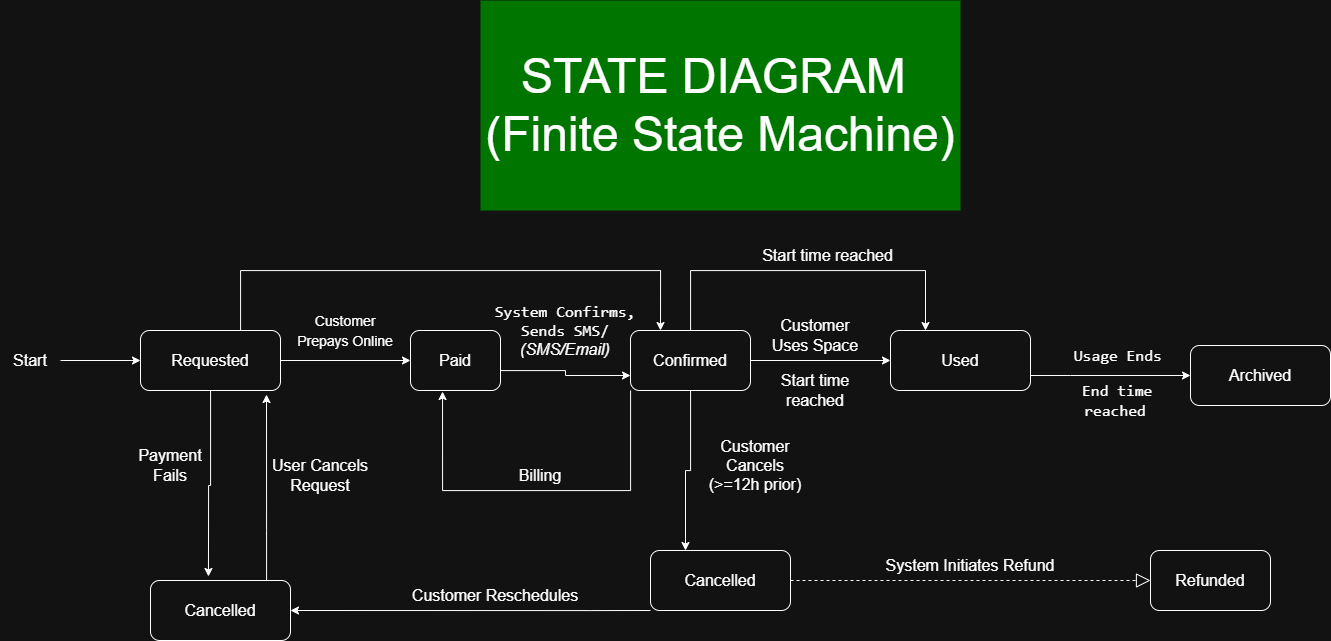

The diagram above was exported from draw.io. Its source (the exported page's mxGraphModel, read from the mxfile embedded in the PNG):
<mxGraphModel dx="2223" dy="899" grid="1" gridSize="10" guides="1" tooltips="1" connect="1" arrows="1" fold="1" page="1" pageScale="1" pageWidth="850" pageHeight="1100" math="0" shadow="0">
  <root>
    <mxCell id="0" />
    <mxCell id="1" parent="0" />
    <mxCell id="NNspIPECXOe-Lhn_quvY-1" parent="1" style="text;html=1;whiteSpace=wrap;strokeColor=none;fillColor=#33FF33;align=center;verticalAlign=middle;rounded=0;fontFamily=Helvetica;fontSize=16;fontColor=default;" value="&lt;span style=&quot;font-size: 48px;&quot;&gt;STATE DIAGRAM&amp;nbsp;&lt;/span&gt;&lt;div&gt;&lt;span style=&quot;font-size: 48px;&quot;&gt;(Finite State Machine)&lt;/span&gt;&lt;/div&gt;" vertex="1">
      <mxGeometry height="210" width="480" x="290" y="150" as="geometry" />
    </mxCell>
    <mxCell id="r1EJk1hHY4Zmg0By1agb-1" edge="1" parent="1" source="7R24gqrMCHjjqphMTzzs-1" style="edgeStyle=orthogonalEdgeStyle;rounded=0;orthogonalLoop=1;jettySize=auto;html=1;entryX=0;entryY=0.5;entryDx=0;entryDy=0;fontFamily=Helvetica;fontSize=16;fontColor=default;" target="7R24gqrMCHjjqphMTzzs-2">
      <mxGeometry relative="1" as="geometry" />
    </mxCell>
    <mxCell id="r1EJk1hHY4Zmg0By1agb-24" edge="1" parent="1" source="7R24gqrMCHjjqphMTzzs-1" style="edgeStyle=orthogonalEdgeStyle;rounded=0;orthogonalLoop=1;jettySize=auto;html=1;entryX=0.25;entryY=0;entryDx=0;entryDy=0;fontFamily=Helvetica;fontSize=16;fontColor=default;" target="7R24gqrMCHjjqphMTzzs-6">
      <mxGeometry relative="1" as="geometry">
        <Array as="points">
          <mxPoint x="50" y="420" />
          <mxPoint x="470" y="420" />
        </Array>
      </mxGeometry>
    </mxCell>
    <mxCell id="7R24gqrMCHjjqphMTzzs-1" parent="1" style="rounded=1;whiteSpace=wrap;html=1;pointerEvents=1;strokeColor=inherit;align=center;verticalAlign=middle;fontFamily=Helvetica;fontSize=16;fontColor=default;fillColor=none;" value="Requested" vertex="1">
      <mxGeometry height="60" width="140" x="-50" y="480" as="geometry" />
    </mxCell>
    <mxCell id="r1EJk1hHY4Zmg0By1agb-2" edge="1" parent="1" source="7R24gqrMCHjjqphMTzzs-2" style="edgeStyle=orthogonalEdgeStyle;rounded=0;orthogonalLoop=1;jettySize=auto;html=1;entryX=0;entryY=0.75;entryDx=0;entryDy=0;fontFamily=Helvetica;fontSize=16;fontColor=default;" target="7R24gqrMCHjjqphMTzzs-6">
      <mxGeometry relative="1" as="geometry">
        <Array as="points">
          <mxPoint x="375" y="520" />
          <mxPoint x="375" y="525" />
        </Array>
      </mxGeometry>
    </mxCell>
    <mxCell id="7R24gqrMCHjjqphMTzzs-2" parent="1" style="rounded=1;whiteSpace=wrap;html=1;pointerEvents=1;strokeColor=inherit;align=center;verticalAlign=middle;fontFamily=Helvetica;fontSize=16;fontColor=default;fillColor=none;" value="Paid" vertex="1">
      <mxGeometry height="60" width="90" x="220" y="480" as="geometry" />
    </mxCell>
    <mxCell id="7R24gqrMCHjjqphMTzzs-3" parent="1" style="rounded=1;whiteSpace=wrap;html=1;pointerEvents=1;strokeColor=inherit;align=center;verticalAlign=middle;fontFamily=Helvetica;fontSize=16;fontColor=default;fillColor=none;" value="Cancelled" vertex="1">
      <mxGeometry height="60" width="140" x="-40" y="730" as="geometry" />
    </mxCell>
    <mxCell id="r1EJk1hHY4Zmg0By1agb-9" edge="1" parent="1" source="7R24gqrMCHjjqphMTzzs-4" style="edgeStyle=orthogonalEdgeStyle;rounded=0;orthogonalLoop=1;jettySize=auto;html=1;fontFamily=Helvetica;fontSize=16;fontColor=default;entryX=1;entryY=0.5;entryDx=0;entryDy=0;exitX=0;exitY=1;exitDx=0;exitDy=0;" target="7R24gqrMCHjjqphMTzzs-3">
      <mxGeometry relative="1" as="geometry">
        <Array as="points">
          <mxPoint x="400" y="760" />
          <mxPoint x="400" y="760" />
        </Array>
        <mxPoint x="380" y="790" as="sourcePoint" />
        <mxPoint x="180" y="850" as="targetPoint" />
      </mxGeometry>
    </mxCell>
    <mxCell id="7R24gqrMCHjjqphMTzzs-4" parent="1" style="rounded=1;whiteSpace=wrap;html=1;pointerEvents=1;strokeColor=inherit;align=center;verticalAlign=middle;fontFamily=Helvetica;fontSize=16;fontColor=default;fillColor=none;" value="Cancelled" vertex="1">
      <mxGeometry height="60" width="140" x="460" y="700" as="geometry" />
    </mxCell>
    <mxCell id="7R24gqrMCHjjqphMTzzs-5" parent="1" style="rounded=1;whiteSpace=wrap;html=1;pointerEvents=1;strokeColor=inherit;align=center;verticalAlign=middle;fontFamily=Helvetica;fontSize=16;fontColor=default;fillColor=none;" value="Refunded" vertex="1">
      <mxGeometry height="60" width="120" x="960" y="700" as="geometry" />
    </mxCell>
    <mxCell id="r1EJk1hHY4Zmg0By1agb-3" edge="1" parent="1" source="7R24gqrMCHjjqphMTzzs-6" style="edgeStyle=orthogonalEdgeStyle;rounded=0;orthogonalLoop=1;jettySize=auto;html=1;entryX=0;entryY=0.5;entryDx=0;entryDy=0;fontFamily=Helvetica;fontSize=16;fontColor=default;" target="7R24gqrMCHjjqphMTzzs-7">
      <mxGeometry relative="1" as="geometry" />
    </mxCell>
    <mxCell id="r1EJk1hHY4Zmg0By1agb-12" edge="1" parent="1" source="7R24gqrMCHjjqphMTzzs-6" style="edgeStyle=orthogonalEdgeStyle;rounded=0;orthogonalLoop=1;jettySize=auto;html=1;entryX=0.25;entryY=0;entryDx=0;entryDy=0;fontFamily=Helvetica;fontSize=16;fontColor=default;" target="7R24gqrMCHjjqphMTzzs-4">
      <mxGeometry relative="1" as="geometry" />
    </mxCell>
    <mxCell id="r1EJk1hHY4Zmg0By1agb-23" edge="1" parent="1" source="7R24gqrMCHjjqphMTzzs-6" style="edgeStyle=orthogonalEdgeStyle;rounded=0;orthogonalLoop=1;jettySize=auto;html=1;entryX=0.25;entryY=0;entryDx=0;entryDy=0;fontFamily=Helvetica;fontSize=16;fontColor=default;" target="7R24gqrMCHjjqphMTzzs-7">
      <mxGeometry relative="1" as="geometry">
        <Array as="points">
          <mxPoint x="500" y="420" />
          <mxPoint x="735" y="420" />
        </Array>
      </mxGeometry>
    </mxCell>
    <mxCell id="7R24gqrMCHjjqphMTzzs-6" parent="1" style="rounded=1;whiteSpace=wrap;html=1;pointerEvents=1;strokeColor=inherit;align=center;verticalAlign=middle;fontFamily=Helvetica;fontSize=16;fontColor=default;fillColor=none;" value="Confirmed" vertex="1">
      <mxGeometry height="60" width="120" x="440" y="480" as="geometry" />
    </mxCell>
    <mxCell id="r1EJk1hHY4Zmg0By1agb-4" edge="1" parent="1" source="7R24gqrMCHjjqphMTzzs-7" style="edgeStyle=orthogonalEdgeStyle;rounded=0;orthogonalLoop=1;jettySize=auto;html=1;entryX=0;entryY=0.5;entryDx=0;entryDy=0;fontFamily=Helvetica;fontSize=16;fontColor=default;" target="7R24gqrMCHjjqphMTzzs-8">
      <mxGeometry relative="1" as="geometry">
        <Array as="points">
          <mxPoint x="880" y="525" />
          <mxPoint x="880" y="525" />
        </Array>
      </mxGeometry>
    </mxCell>
    <mxCell id="7R24gqrMCHjjqphMTzzs-7" parent="1" style="rounded=1;whiteSpace=wrap;html=1;pointerEvents=1;strokeColor=inherit;align=center;verticalAlign=middle;fontFamily=Helvetica;fontSize=16;fontColor=default;fillColor=none;" value="Used" vertex="1">
      <mxGeometry height="60" width="140" x="700" y="480" as="geometry" />
    </mxCell>
    <mxCell id="7R24gqrMCHjjqphMTzzs-8" parent="1" style="rounded=1;whiteSpace=wrap;html=1;pointerEvents=1;strokeColor=inherit;align=center;verticalAlign=middle;fontFamily=Helvetica;fontSize=16;fontColor=default;fillColor=none;" value="Archived" vertex="1">
      <mxGeometry height="60" width="140" x="1000" y="495" as="geometry" />
    </mxCell>
    <mxCell id="r1EJk1hHY4Zmg0By1agb-10" edge="1" parent="1" source="7R24gqrMCHjjqphMTzzs-4" style="endArrow=block;dashed=1;endFill=0;endSize=12;html=1;rounded=0;fontFamily=Helvetica;fontSize=16;fontColor=default;entryX=0;entryY=0.5;entryDx=0;entryDy=0;" target="7R24gqrMCHjjqphMTzzs-5" value="">
      <mxGeometry relative="1" width="160" as="geometry">
        <mxPoint x="600" y="730" as="sourcePoint" />
        <mxPoint x="760" y="730" as="targetPoint" />
      </mxGeometry>
    </mxCell>
    <mxCell id="r1EJk1hHY4Zmg0By1agb-13" edge="1" parent="1" source="7R24gqrMCHjjqphMTzzs-6" style="edgeStyle=orthogonalEdgeStyle;rounded=0;orthogonalLoop=1;jettySize=auto;html=1;entryX=0.356;entryY=1.017;entryDx=0;entryDy=0;entryPerimeter=0;fontFamily=Helvetica;fontSize=16;fontColor=default;" target="7R24gqrMCHjjqphMTzzs-2">
      <mxGeometry relative="1" as="geometry">
        <Array as="points">
          <mxPoint x="440" y="640" />
          <mxPoint x="252" y="640" />
        </Array>
      </mxGeometry>
    </mxCell>
    <mxCell id="r1EJk1hHY4Zmg0By1agb-16" edge="1" parent="1" source="7R24gqrMCHjjqphMTzzs-3" style="edgeStyle=orthogonalEdgeStyle;rounded=0;orthogonalLoop=1;jettySize=auto;html=1;entryX=0.9;entryY=1.067;entryDx=0;entryDy=0;entryPerimeter=0;fontFamily=Helvetica;fontSize=16;fontColor=default;" target="7R24gqrMCHjjqphMTzzs-1">
      <mxGeometry relative="1" as="geometry">
        <Array as="points">
          <mxPoint x="76" y="680" />
          <mxPoint x="76" y="680" />
        </Array>
      </mxGeometry>
    </mxCell>
    <mxCell id="r1EJk1hHY4Zmg0By1agb-17" edge="1" parent="1" source="7R24gqrMCHjjqphMTzzs-1" style="edgeStyle=orthogonalEdgeStyle;rounded=0;orthogonalLoop=1;jettySize=auto;html=1;entryX=0.414;entryY=-0.067;entryDx=0;entryDy=0;entryPerimeter=0;fontFamily=Helvetica;fontSize=16;fontColor=default;" target="7R24gqrMCHjjqphMTzzs-3">
      <mxGeometry relative="1" as="geometry" />
    </mxCell>
    <mxCell id="yoeI6ci4-tQOsBJgVx9l-5" edge="1" parent="1" source="r1EJk1hHY4Zmg0By1agb-21" style="edgeStyle=orthogonalEdgeStyle;rounded=0;orthogonalLoop=1;jettySize=auto;html=1;entryX=0;entryY=0.5;entryDx=0;entryDy=0;fontFamily=Helvetica;fontSize=16;fontColor=default;" target="7R24gqrMCHjjqphMTzzs-1">
      <mxGeometry relative="1" as="geometry" />
    </mxCell>
    <mxCell id="r1EJk1hHY4Zmg0By1agb-21" parent="1" style="text;html=1;whiteSpace=wrap;strokeColor=none;fillColor=none;align=center;verticalAlign=middle;rounded=0;fontFamily=Helvetica;fontSize=16;fontColor=default;" value="Start" vertex="1">
      <mxGeometry height="30" width="60" x="-190" y="495" as="geometry" />
    </mxCell>
    <mxCell id="yoeI6ci4-tQOsBJgVx9l-1" parent="1" style="text;html=1;whiteSpace=wrap;strokeColor=none;fillColor=none;align=center;verticalAlign=middle;rounded=0;fontFamily=Helvetica;fontSize=16;fontColor=default;" value="&lt;font style=&quot;font-size: 14px;&quot;&gt;Customer Prepays Online&lt;/font&gt;" vertex="1">
      <mxGeometry height="30" width="110" x="100" y="465" as="geometry" />
    </mxCell>
    <mxCell id="yoeI6ci4-tQOsBJgVx9l-2" parent="1" style="text;html=1;whiteSpace=wrap;strokeColor=none;fillColor=none;align=center;verticalAlign=middle;rounded=0;fontFamily=Helvetica;fontSize=16;fontColor=default;" value="Payment Fails" vertex="1">
      <mxGeometry height="30" width="60" x="-50" y="600" as="geometry" />
    </mxCell>
    <mxCell id="yoeI6ci4-tQOsBJgVx9l-3" parent="1" style="text;html=1;whiteSpace=wrap;strokeColor=none;fillColor=none;align=center;verticalAlign=middle;rounded=0;fontFamily=Helvetica;fontSize=16;fontColor=default;" value="User Cancels Request" vertex="1">
      <mxGeometry height="30" width="100" x="80" y="610" as="geometry" />
    </mxCell>
    <mxCell id="yoeI6ci4-tQOsBJgVx9l-6" parent="1" style="text;html=1;whiteSpace=wrap;strokeColor=none;fillColor=none;align=center;verticalAlign=middle;rounded=0;fontFamily=Helvetica;fontSize=16;fontColor=default;" value="&lt;code data-path-to-node=&quot;9,4,1,0,0&quot; data-index-in-node=&quot;9&quot;&gt;System Confirms, Sends SMS/&lt;/code&gt; &lt;i data-path-to-node=&quot;9,4,1,0,0&quot; data-index-in-node=&quot;37&quot;&gt;(SMS/Email)&lt;/i&gt;" vertex="1">
      <mxGeometry height="30" width="150" x="300" y="465" as="geometry" />
    </mxCell>
    <mxCell id="yoeI6ci4-tQOsBJgVx9l-7" parent="1" style="text;html=1;whiteSpace=wrap;strokeColor=none;fillColor=none;align=center;verticalAlign=middle;rounded=0;fontFamily=Helvetica;fontSize=16;fontColor=default;" value="Billing" vertex="1">
      <mxGeometry height="30" width="60" x="320" y="610" as="geometry" />
    </mxCell>
    <mxCell id="yoeI6ci4-tQOsBJgVx9l-9" parent="1" style="text;html=1;whiteSpace=wrap;strokeColor=none;fillColor=none;align=center;verticalAlign=middle;rounded=0;fontFamily=Helvetica;fontSize=16;fontColor=default;" value="Customer Uses Space" vertex="1">
      <mxGeometry height="30" width="90" x="580" y="470" as="geometry" />
    </mxCell>
    <mxCell id="yoeI6ci4-tQOsBJgVx9l-10" parent="1" style="text;html=1;whiteSpace=wrap;strokeColor=none;fillColor=none;align=center;verticalAlign=middle;rounded=0;fontFamily=Helvetica;fontSize=16;fontColor=default;" value="Start time reached" vertex="1">
      <mxGeometry height="30" width="90" x="580" y="525" as="geometry" />
    </mxCell>
    <mxCell id="yoeI6ci4-tQOsBJgVx9l-11" parent="1" style="text;html=1;whiteSpace=wrap;strokeColor=none;fillColor=none;align=center;verticalAlign=middle;rounded=0;fontFamily=Helvetica;fontSize=16;fontColor=default;" value="Customer Cancels (&amp;gt;=12h prior)" vertex="1">
      <mxGeometry height="30" width="110" x="510" y="600" as="geometry" />
    </mxCell>
    <mxCell id="yoeI6ci4-tQOsBJgVx9l-12" parent="1" style="text;html=1;whiteSpace=wrap;strokeColor=none;fillColor=none;align=center;verticalAlign=middle;rounded=0;fontFamily=Helvetica;fontSize=16;fontColor=default;" value="Start time reached" vertex="1">
      <mxGeometry height="30" width="145" x="565" y="390" as="geometry" />
    </mxCell>
    <mxCell id="yoeI6ci4-tQOsBJgVx9l-13" parent="1" style="text;html=1;whiteSpace=wrap;strokeColor=none;fillColor=none;align=center;verticalAlign=middle;rounded=0;fontFamily=Helvetica;fontSize=16;fontColor=default;" value="Customer Reschedules" vertex="1">
      <mxGeometry height="30" width="170" x="220" y="730" as="geometry" />
    </mxCell>
    <mxCell id="yoeI6ci4-tQOsBJgVx9l-14" parent="1" style="text;html=1;whiteSpace=wrap;strokeColor=none;fillColor=none;align=center;verticalAlign=middle;rounded=0;fontFamily=Helvetica;fontSize=16;fontColor=default;" value="System Initiates Refund" vertex="1">
      <mxGeometry height="30" width="180" x="690" y="700" as="geometry" />
    </mxCell>
    <mxCell id="yoeI6ci4-tQOsBJgVx9l-15" parent="1" style="text;html=1;whiteSpace=wrap;strokeColor=none;fillColor=none;align=center;verticalAlign=middle;rounded=0;fontFamily=Helvetica;fontSize=16;fontColor=default;" value="&lt;code data-path-to-node=&quot;9,11,1,0,0&quot; data-index-in-node=&quot;9&quot;&gt;Usage Ends&lt;/code&gt;&amp;nbsp;" vertex="1">
      <mxGeometry height="30" width="100" x="880" y="490" as="geometry" />
    </mxCell>
    <mxCell id="yoeI6ci4-tQOsBJgVx9l-18" parent="1" style="text;html=1;whiteSpace=wrap;strokeColor=none;fillColor=none;align=center;verticalAlign=middle;rounded=0;fontFamily=Helvetica;fontSize=16;fontColor=default;" value="&amp;nbsp;&lt;code data-path-to-node=&quot;9,11,1,0,0&quot; data-index-in-node=&quot;22&quot;&gt;End time reached&lt;/code&gt;" vertex="1">
      <mxGeometry height="30" width="110" x="870" y="535" as="geometry" />
    </mxCell>
  </root>
</mxGraphModel>